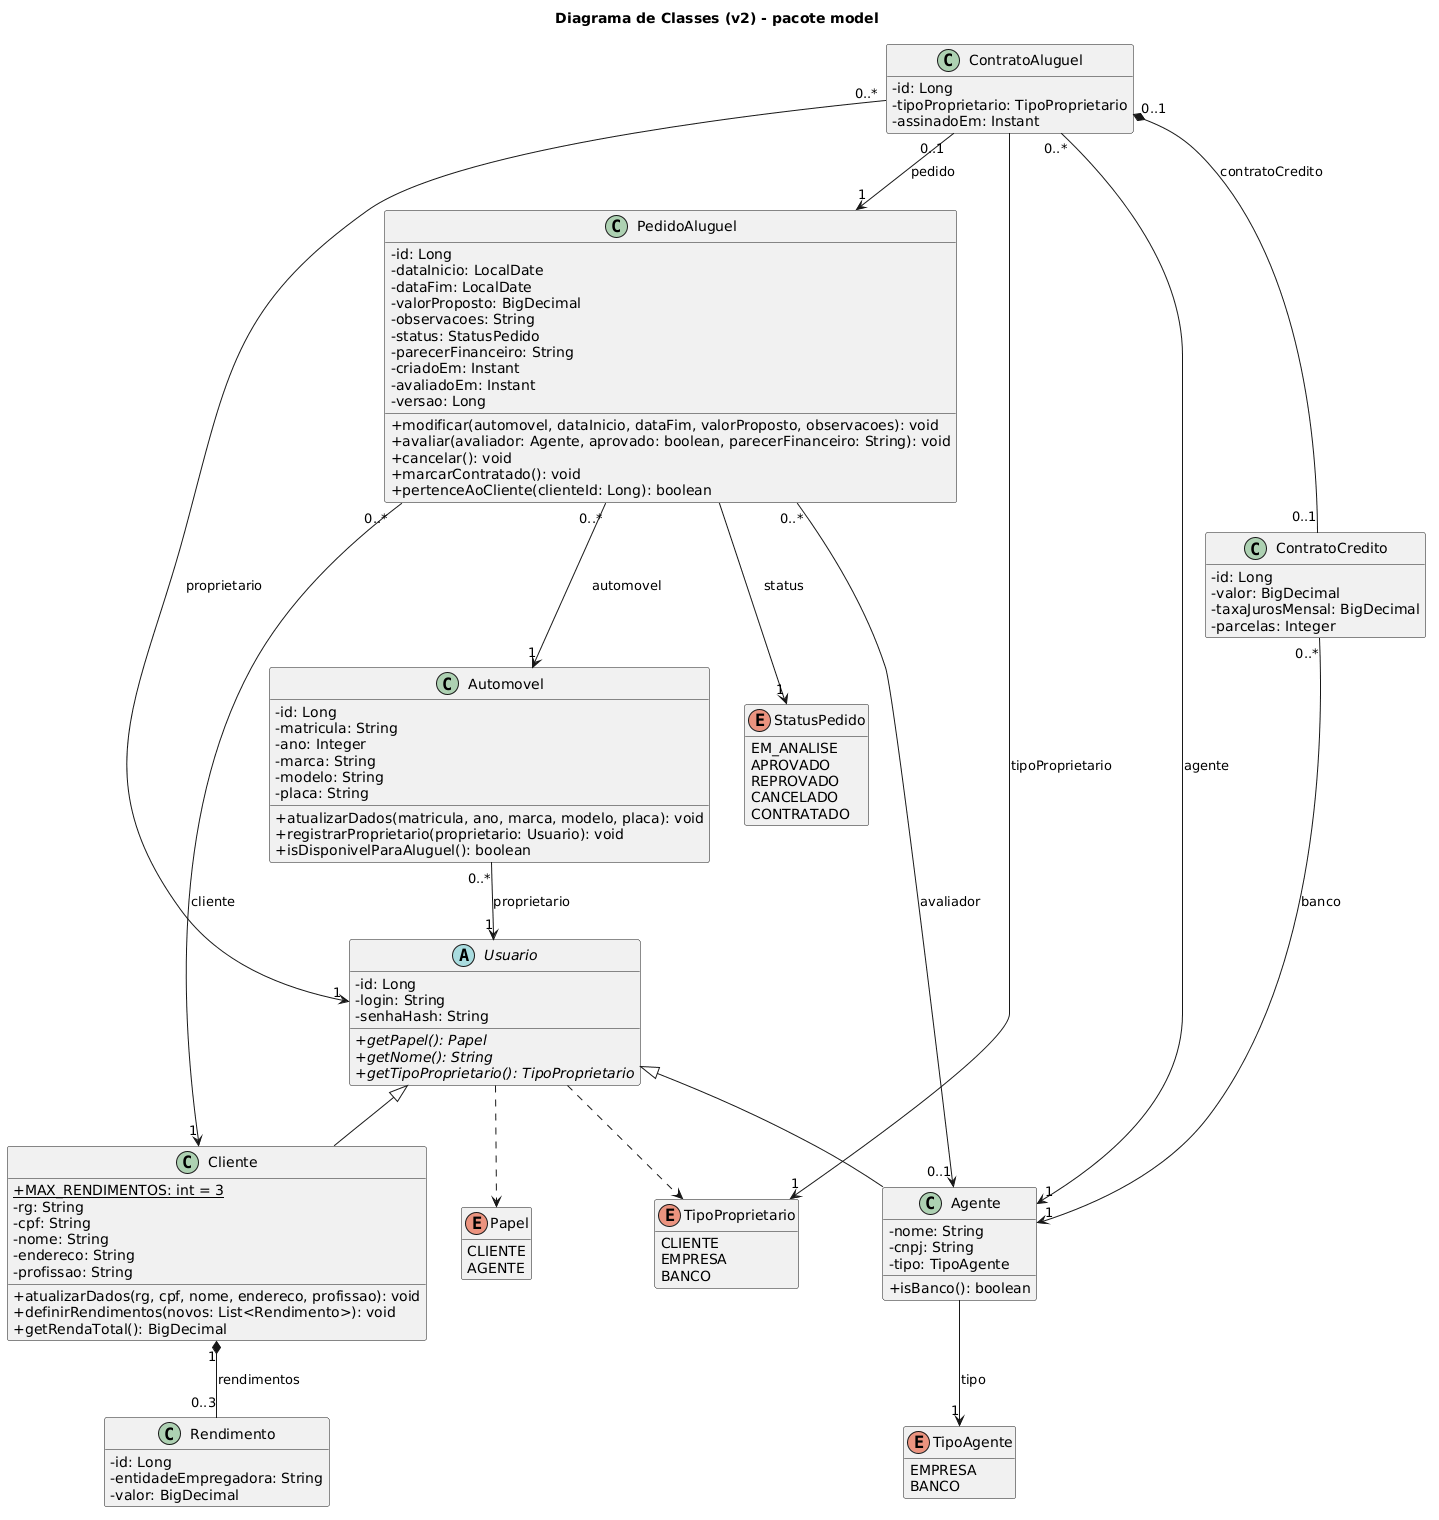

The diagram above was rendered by PlantUML. Its source (embedded in the PNG):
@startuml classes
title Diagrama de Classes (v2) - pacote model
skinparam shadowing false
skinparam classAttributeIconSize 0
hide empty members

abstract class Usuario {
  -id: Long
  -login: String
  -senhaHash: String
  +{abstract} getPapel(): Papel
  +{abstract} getNome(): String
  +{abstract} getTipoProprietario(): TipoProprietario
}
class Cliente {
  +{static} MAX_RENDIMENTOS: int = 3
  -rg: String
  -cpf: String
  -nome: String
  -endereco: String
  -profissao: String
  +atualizarDados(rg, cpf, nome, endereco, profissao): void
  +definirRendimentos(novos: List<Rendimento>): void
  +getRendaTotal(): BigDecimal
}
class Rendimento {
  -id: Long
  -entidadeEmpregadora: String
  -valor: BigDecimal
}
class Agente {
  -nome: String
  -cnpj: String
  -tipo: TipoAgente
  +isBanco(): boolean
}
class Automovel {
  -id: Long
  -matricula: String
  -ano: Integer
  -marca: String
  -modelo: String
  -placa: String
  +atualizarDados(matricula, ano, marca, modelo, placa): void
  +registrarProprietario(proprietario: Usuario): void
  +isDisponivelParaAluguel(): boolean
}
class PedidoAluguel {
  -id: Long
  -dataInicio: LocalDate
  -dataFim: LocalDate
  -valorProposto: BigDecimal
  -observacoes: String
  -status: StatusPedido
  -parecerFinanceiro: String
  -criadoEm: Instant
  -avaliadoEm: Instant
  -versao: Long
  +modificar(automovel, dataInicio, dataFim, valorProposto, observacoes): void
  +avaliar(avaliador: Agente, aprovado: boolean, parecerFinanceiro: String): void
  +cancelar(): void
  +marcarContratado(): void
  +pertenceAoCliente(clienteId: Long): boolean
}
class ContratoAluguel {
  -id: Long
  -tipoProprietario: TipoProprietario
  -assinadoEm: Instant
}
class ContratoCredito {
  -id: Long
  -valor: BigDecimal
  -taxaJurosMensal: BigDecimal
  -parcelas: Integer
}
enum Papel {
  CLIENTE
  AGENTE
}
enum TipoAgente {
  EMPRESA
  BANCO
}
enum TipoProprietario {
  CLIENTE
  EMPRESA
  BANCO
}
enum StatusPedido {
  EM_ANALISE
  APROVADO
  REPROVADO
  CANCELADO
  CONTRATADO
}

Usuario <|-- Cliente
Usuario <|-- Agente
Usuario ..> Papel
Usuario ..> TipoProprietario
Agente --> "1" TipoAgente : tipo
Cliente "1" *-- "0..3" Rendimento : rendimentos
Automovel "0..*" --> "1" Usuario : proprietario
PedidoAluguel "0..*" --> "1" Cliente : cliente
PedidoAluguel "0..*" --> "1" Automovel : automovel
PedidoAluguel "0..*" --> "0..1" Agente : avaliador
PedidoAluguel --> "1" StatusPedido : status
ContratoAluguel "0..1" --> "1" PedidoAluguel : pedido
ContratoAluguel "0..*" --> "1" Agente : agente
ContratoAluguel "0..*" --> "1" Usuario : proprietario
ContratoAluguel "0..1" *-- "0..1" ContratoCredito : contratoCredito
ContratoAluguel --> "1" TipoProprietario : tipoProprietario
ContratoCredito "0..*" --> "1" Agente : banco
@enduml